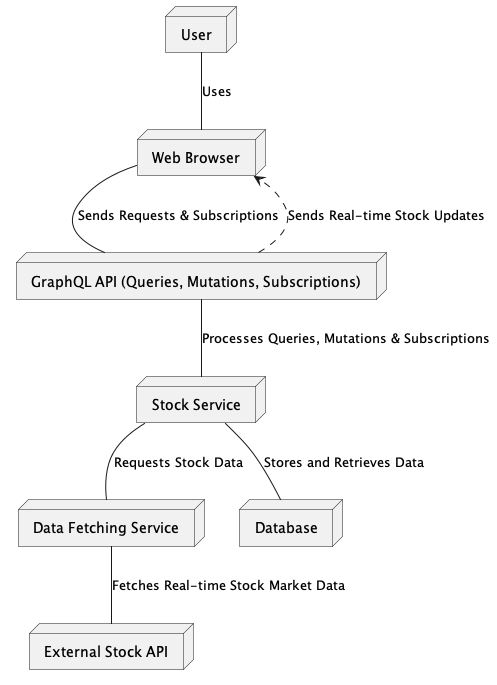

The diagram above was rendered by PlantUML. Its source (embedded in the PNG):
@startuml

node "User" as User
node "Web Browser" as Browser

node "GraphQL API (Queries, Mutations, Subscriptions)" as GraphQL

node "Stock Service" as StockService
node "Data Fetching Service" as DataFetching

node "Database" as Database
node "External Stock API" as ExternalAPI

User -- Browser : Uses
Browser -- GraphQL : Sends Requests & Subscriptions
GraphQL -- StockService : Processes Queries, Mutations & Subscriptions
StockService -- Database : Stores and Retrieves Data
StockService -- DataFetching : Requests Stock Data
DataFetching -- ExternalAPI : Fetches Real-time Stock Market Data

GraphQL ..> Browser : Sends Real-time Stock Updates

@enduml